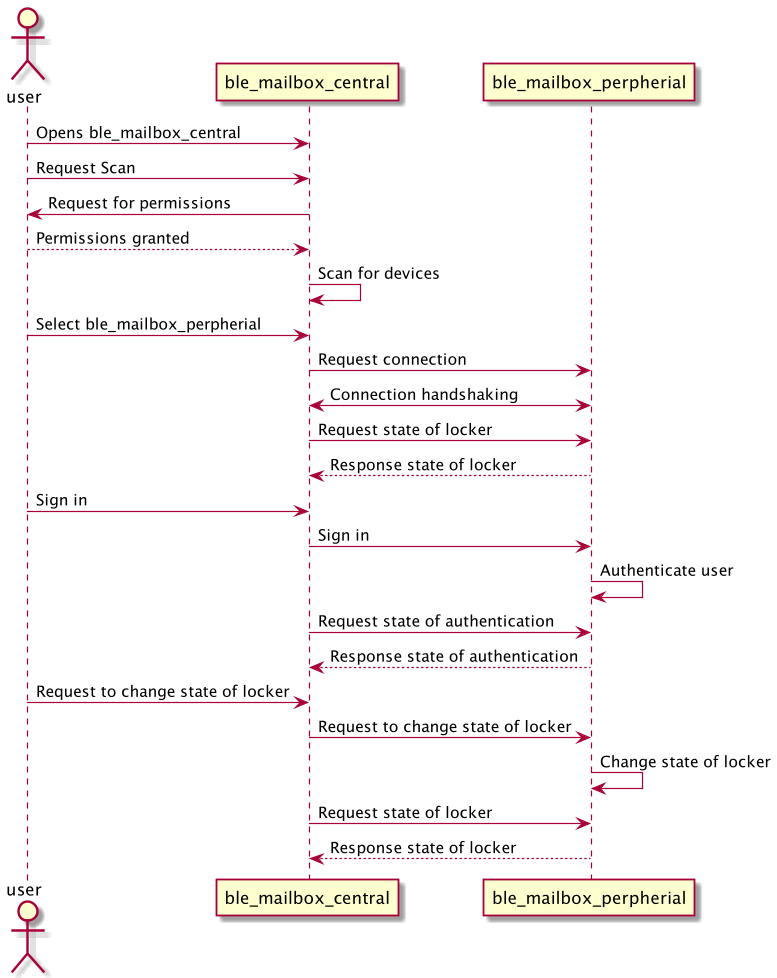

The diagram above was rendered by PlantUML. Its source (embedded in the PNG):
@startuml
    actor user
    user -> ble_mailbox_central : Opens ble_mailbox_central
    user  -> ble_mailbox_central : Request Scan
    ble_mailbox_central -> user : Request for permissions
    user  --> ble_mailbox_central : Permissions granted
    ble_mailbox_central -> ble_mailbox_central : Scan for devices
    user  -> ble_mailbox_central : Select ble_mailbox_perpherial
    ble_mailbox_central  -> ble_mailbox_perpherial : Request connection
    ble_mailbox_central  <-> ble_mailbox_perpherial : Connection handshaking
    ble_mailbox_central  -> ble_mailbox_perpherial : Request state of locker
    ble_mailbox_perpherial  --> ble_mailbox_central : Response state of locker
    user  -> ble_mailbox_central : Sign in
    ble_mailbox_central  -> ble_mailbox_perpherial : Sign in
    ble_mailbox_perpherial  -> ble_mailbox_perpherial : Authenticate user
    ble_mailbox_central  -> ble_mailbox_perpherial : Request state of authentication
    ble_mailbox_perpherial  --> ble_mailbox_central : Response state of authentication
    user  -> ble_mailbox_central : Request to change state of locker
    ble_mailbox_central  -> ble_mailbox_perpherial : Request to change state of locker
    ble_mailbox_perpherial  -> ble_mailbox_perpherial : Change state of locker
    ble_mailbox_central  -> ble_mailbox_perpherial : Request state of locker
    ble_mailbox_perpherial  --> ble_mailbox_central : Response state of locker
@enduml